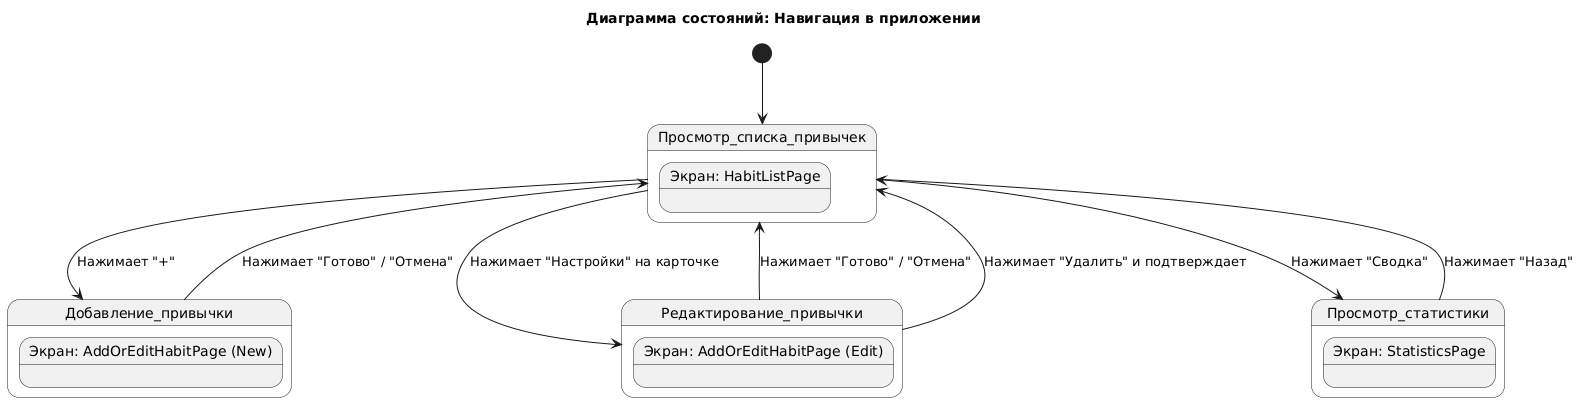

The diagram above was rendered by PlantUML. Its source (embedded in the PNG):
@startuml
title Диаграмма состояний: Навигация в приложении

[*] --> Просмотр_списка_привычек

state Просмотр_списка_привычек {
  state "Экран: HabitListPage" as S1
}

state Добавление_привычки {
   state "Экран: AddOrEditHabitPage (New)" as S2
}

state Редактирование_привычки {
   state "Экран: AddOrEditHabitPage (Edit)" as S3
}

state Просмотр_статистики {
    state "Экран: StatisticsPage" as S4
}

Просмотр_списка_привычек --> Добавление_привычки : Нажимает "+"
Просмотр_списка_привычек --> Редактирование_привычки : Нажимает "Настройки" на карточке
Просмотр_списка_привычек --> Просмотр_статистики : Нажимает "Сводка"

Добавление_привычки --> Просмотр_списка_привычек : Нажимает "Готово" / "Отмена"
Редактирование_привычки --> Просмотр_списка_привычек : Нажимает "Готово" / "Отмена"
Просмотр_статистики --> Просмотр_списка_привычек : Нажимает "Назад"

Редактирование_привычки --> Просмотр_списка_привычек : Нажимает "Удалить" и подтверждает
@enduml